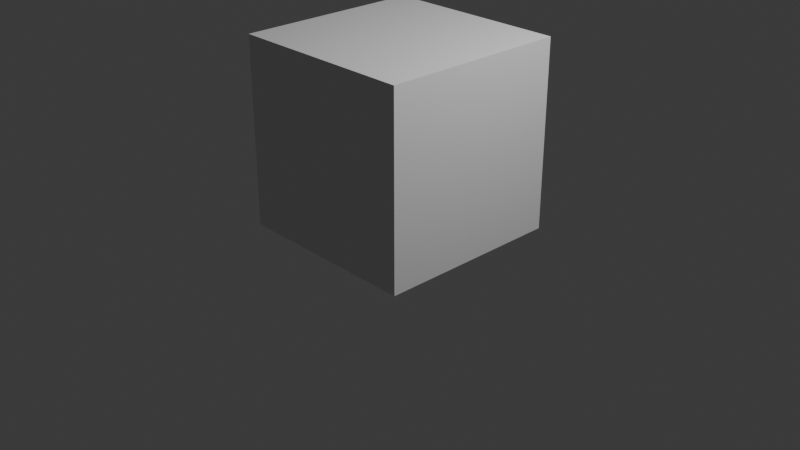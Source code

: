 # Source: kasa.blend  (saved by Blender 4.2.66; exported with 4.5.12 LTS)
import bpy
from mathutils import Matrix  # noqa: F401  (used for matrix-valued properties, if any)

bpy.ops.wm.read_factory_settings(use_empty=True)
scene = bpy.context.scene
scene.name = 'Scene'

# ---- collections
col_collection = bpy.data.collections.new('Collection'); scene.collection.children.link(col_collection)

# ---- world
world_world = bpy.data.worlds.new('World'); scene.world = world_world
world_world.use_nodes = True; world_world.node_tree.nodes.clear()
_N = world_world.node_tree.nodes; _L = world_world.node_tree.links
n0 = _N.new('ShaderNodeOutputWorld'); n0.name = 'World Output'; n0.location = (300, 300)
n1 = _N.new('ShaderNodeBackground'); n1.name = 'Background'; n1.location = (10, 300)
n1.inputs[0].default_value = (0.05088, 0.05088, 0.05088, 1.0)
_L.new(n1.outputs[0], n0.inputs[0])
n0.is_active_output = True
world_world.color = (0.05088, 0.05088, 0.05088)
world_world.sun_shadow_jitter_overblur = 0.0

# ---- cameras
cam_camera = bpy.data.cameras.new('Camera')
cam_camera.clip_end = 100.0
cam_camera.ortho_scale = 7.314

# ---- lights
light_light = bpy.data.lights.new('Light', 'POINT')
light_light.energy = 1000.0
light_light.shadow_soft_size = 0.1

# ---- meshes
me_cube = bpy.data.meshes.new('Cube')
me_cube.from_pydata([(-1.0, -0.8836, -0.8836), (-1.0, -0.8836, 0.8836), (-1.0, 0.8836, -0.8836), (-1.0, 0.8836, 0.8836), (1.0, -1.0, -1.0), (1.0, -1.0, 1.0), (1.0, 1.0, -1.0), (1.0, 1.0, 1.0), (-1.0, 1.0, -1.0), (-1.0, -1.0, -1.0), (-1.0, -1.0, 1.0), (-1.0, 1.0, 1.0), (-0.8128, 0.8836, -0.8836), (-0.8128, -0.8836, -0.8836), (-0.8128, -0.8836, 0.8836), (-0.8128, 0.8836, 0.8836), (-0.8799, 0.8836, -0.8836), (-0.8799, -0.8836, -0.8836), (-0.8799, -0.8836, 0.8836), (-0.8799, 0.8836, 0.8836)], [], [(3, 2, 12, 15), (8, 11, 7, 6), (6, 7, 5, 4), (4, 5, 10, 9), (8, 6, 4, 9), (7, 11, 10, 5), (0, 2, 8, 9), (1, 0, 9, 10), (3, 1, 10, 11), (2, 3, 11, 8), (13, 14, 18, 17), (0, 1, 14, 13), (1, 3, 15, 14), (2, 0, 13, 12), (17, 18, 19, 16), (14, 15, 19, 18), (12, 13, 17, 16), (15, 12, 16, 19)])
_uv = me_cube.uv_layers.new(name='UVMap')
_uv.uv.foreach_set('vector', [0.6105, 0.2355, 0.3895, 0.2355, 0.3895, 0.2355, 0.6105, 0.2355, 0.375, 0.25, 0.625, 0.25, 0.625, 0.5, 0.375, 0.5, 0.375, 0.5, 0.625, 0.5, 0.625, 0.75, 0.375, 0.75, 0.375, 0.75, 0.625, 0.75, 0.625, 1.0, 0.375, 1.0, 0.125, 0.5, 0.375, 0.5, 0.375, 0.75, 0.125, 0.75, 0.625, 0.5, 0.875, 0.5, 0.875, 0.75, 0.625, 0.75, 0.3895, 0.01455, 0.3895, 0.2355, 0.375, 0.25, 0.375, 0.0, 0.6105, 0.01455, 0.3895, 0.01455, 0.375, 0.0, 0.625, 0.0, 0.6105, 0.2355, 0.6105, 0.01455, 0.625, 0.0, 0.625, 0.25, 0.3895, 0.2355, 0.6105, 0.2355, 0.625, 0.25, 0.375, 0.25, 0.3895, 0.01455, 0.6105, 0.01455, 0.6105, 0.01455, 0.3895, 0.01455, 0.3895, 0.01455, 0.6105, 0.01455, 0.6105, 0.01455, 0.3895, 0.01455, 0.6105, 0.01455, 0.6105, 0.2355, 0.6105, 0.2355, 0.6105, 0.01455, 0.3895, 0.2355, 0.3895, 0.01455, 0.3895, 0.01455, 0.3895, 0.2355, 0.3895, 0.01455, 0.6105, 0.01455, 0.6105, 0.2355, 0.3895, 0.2355, 0.6105, 0.01455, 0.6105, 0.2355, 0.6105, 0.2355, 0.6105, 0.01455, 0.3895, 0.2355, 0.3895, 0.01455, 0.3895, 0.01455, 0.3895, 0.2355, 0.6105, 0.2355, 0.3895, 0.2355, 0.3895, 0.2355, 0.6105, 0.2355])
me_cube.update()
me_cube_001 = bpy.data.meshes.new('Cube.001')
me_cube_001.from_pydata([(-1.0, -1.0, -1.0), (-1.0, -1.0, 1.0), (-1.0, 1.0, -1.0), (-1.0, 1.0, 1.0), (1.0, -1.0, -1.0), (1.0, -1.0, 1.0), (1.0, 1.0, -1.0), (1.0, 1.0, 1.0), (-1.0, -0.2338, -1.0), (-1.0, -0.2338, 1.0), (1.0, -0.2338, -1.0), (1.0, -0.2338, 1.0), (-1.0, -1.0, 0.6023), (-1.0, 1.0, 0.6023), (1.0, 1.0, 0.6023), (1.0, -1.0, 0.6023), (1.0, -0.2338, 0.6023), (-1.0, -0.2338, 0.6023), (-1.0, 1.0, -0.6109), (1.0, 1.0, -0.6109), (1.0, -1.0, -0.6109), (1.0, -0.2338, -0.6109), (-1.0, -0.2338, -0.6109), (-1.0, -1.0, -0.6109), (-1.0, -0.4724, -1.0), (1.0, -0.4724, 1.0), (-1.0, -0.4724, 1.0), (1.0, -0.4724, -1.0), (-1.0, -0.4724, 0.6023), (1.0, -0.4724, 0.6023), (1.0, -0.4724, -0.6109), (-1.0, -0.4724, -0.6109), (-1.0, -0.7362, -1.0), (1.0, -0.7362, 1.0), (1.0, -0.7362, 0.6023), (1.0, -0.7362, -0.6109), (-1.0, -0.7362, 1.0), (1.0, -0.7362, -1.0), (-1.0, -0.7362, 0.6023), (-1.0, -0.7362, -0.6109), (-1.0, -1.0, 0.1475), (-1.0, 1.0, 0.1475), (1.0, 1.0, 0.1475), (1.0, -1.0, 0.1475), (1.0, -0.2338, 0.1475), (-1.0, -0.2338, 0.1475), (1.0, -0.4724, 0.1475), (-1.0, -0.4724, 0.1475), (-1.0, -0.7362, 0.1475), (1.0, -0.7362, 0.1475), (-1.0, 1.0, -0.2796), (1.0, 1.0, -0.2796), (1.0, -1.0, -0.2796), (1.0, -0.2338, -0.2796), (-1.0, -0.2338, -0.2796), (1.0, -0.4724, -0.2796), (-1.0, -0.4724, -0.2796), (-1.0, -0.7362, -0.2796), (1.0, -0.7362, -0.2796), (-1.0, -1.0, -0.2796), (-1.0, 0.8237, 1.0), (1.0, 0.8237, -1.0), (-1.0, 0.8237, -1.0), (1.0, 0.8237, 1.0), (1.0, 0.8237, 0.4524), (-1.0, 0.8237, 0.6023), (-1.0, 0.8237, -0.6109), (1.0, 0.8237, -0.6109), (-1.0, 0.8237, 0.1475), (1.0, 0.8237, -0.002335), (1.0, 0.8237, -0.4295), (-1.0, 0.8237, -0.2796), (-1.0, -0.03099, -1.0), (1.0, -0.03099, 1.0), (1.0, -0.03099, 0.4524), (1.0, -0.03099, -0.6109), (1.0, -0.03099, -0.002335), (1.0, -0.03099, -0.4295), (-1.0, -0.03099, 1.0), (1.0, -0.03099, -1.0), (-1.0, -0.03099, 0.6023), (-1.0, -0.03099, -0.6109), (-1.0, -0.03099, 0.1475), (-1.0, -0.03099, -0.2796), (-0.1413, 0.8237, -0.002335), (-0.1413, 0.8237, -0.4295), (-0.1413, 0.8237, 0.4524), (-0.1413, -0.03099, 0.4524), (-0.1413, -0.03099, -0.002335), (-0.1413, -0.03099, -0.4295), (1.694, -0.2338, 0.6023), (1.694, -0.4724, 0.6023), (1.694, -0.2338, 0.1475), (1.694, -0.4724, 0.1475), (1.612, -0.4724, 0.6023), (1.612, -0.7362, 0.6023), (1.612, -0.4724, 0.1475), (1.612, -0.7362, 0.1475), (1.54, -0.7362, 0.6023), (1.54, -1.0, 0.6023), (1.54, -1.0, 0.1475), (1.54, -0.7362, 0.1475), (1.701, -0.2338, 0.1475), (1.701, -0.4724, 0.1475), (1.701, -0.2338, -0.2796), (1.701, -0.4724, -0.2796), (1.594, -0.4724, 0.1475), (1.594, -0.7362, 0.1475), (1.594, -0.4724, -0.2796), (1.594, -0.7362, -0.2796), (1.584, -0.7362, 0.1475), (1.584, -1.0, 0.1475), (1.584, -1.0, -0.2796), (1.584, -0.7362, -0.2796), (1.656, -0.2338, -0.2796), (1.656, -0.2338, -0.6109), (1.656, -0.4724, -0.6109), (1.656, -0.4724, -0.2796), (1.618, -0.4724, -0.2796), (1.618, -0.4724, -0.6109), (1.618, -0.7362, -0.6109), (1.618, -0.7362, -0.2796), (1.587, -1.0, -0.2796), (1.587, -1.0, -0.6109), (1.587, -0.7362, -0.6109), (1.587, -0.7362, -0.2796)], [], [(65, 60, 3, 13), (13, 3, 7, 14), (34, 33, 5, 15), (15, 5, 1, 12), (32, 37, 4, 0), (33, 36, 1, 5), (73, 78, 9, 11), (72, 79, 10, 8), (74, 73, 11, 16), (28, 26, 9, 17), (47, 28, 17, 45), (76, 74, 16, 44), (43, 15, 12, 40), (34, 15, 99, 98), (41, 13, 14, 42), (68, 65, 13, 41), (62, 66, 18, 2), (2, 18, 19, 6), (37, 35, 20, 4), (4, 20, 23, 0), (79, 75, 21, 10), (24, 31, 22, 8), (32, 39, 31, 24), (10, 21, 30, 27), (16, 29, 91, 90), (48, 38, 28, 47), (38, 36, 26, 28), (11, 9, 26, 25), (8, 10, 27, 24), (16, 11, 25, 29), (12, 1, 36, 38), (40, 12, 38, 48), (0, 23, 39, 32), (27, 30, 35, 37), (49, 46, 96, 97), (25, 26, 36, 33), (24, 27, 37, 32), (29, 25, 33, 34), (55, 46, 106, 108), (59, 40, 48, 57), (57, 48, 47, 56), (46, 55, 105, 103), (71, 68, 41, 50), (50, 41, 42, 51), (43, 52, 112, 111), (52, 43, 40, 59), (77, 76, 44, 53), (56, 47, 45, 54), (31, 56, 54, 22), (75, 77, 53, 21), (20, 52, 59, 23), (58, 52, 122, 125), (18, 50, 51, 19), (66, 71, 50, 18), (55, 30, 116, 117), (39, 57, 56, 31), (23, 59, 57, 39), (30, 55, 118, 119), (81, 83, 71, 66), (19, 51, 70, 67), (51, 42, 69, 70), (83, 82, 68, 71), (6, 19, 67, 61), (72, 81, 66, 62), (82, 80, 65, 68), (42, 14, 64, 69), (14, 7, 63, 64), (2, 6, 61, 62), (7, 3, 60, 63), (80, 78, 60, 65), (17, 9, 78, 80), (45, 17, 80, 82), (8, 22, 81, 72), (54, 45, 82, 83), (22, 54, 83, 81), (67, 70, 77, 75), (69, 64, 86, 84), (61, 67, 75, 79), (70, 69, 84, 85), (64, 63, 73, 74), (62, 61, 79, 72), (63, 60, 78, 73), (85, 84, 88, 89), (84, 86, 87, 88), (64, 74, 87, 86), (74, 76, 88, 87), (76, 77, 89, 88), (77, 70, 85, 89), (92, 90, 91, 93), (29, 46, 93, 91), (44, 16, 90, 92), (46, 44, 92, 93), (96, 94, 95, 97), (29, 34, 95, 94), (46, 29, 94, 96), (34, 49, 97, 95), (101, 98, 99, 100), (49, 34, 98, 101), (43, 49, 101, 100), (15, 43, 100, 99), (104, 102, 103, 105), (55, 53, 104, 105), (53, 44, 102, 104), (44, 46, 103, 102), (108, 106, 107, 109), (46, 49, 107, 106), (49, 58, 109, 107), (58, 55, 108, 109), (113, 110, 111, 112), (52, 58, 113, 112), (49, 43, 111, 110), (58, 49, 110, 113), (115, 114, 117, 116), (30, 21, 115, 116), (21, 53, 114, 115), (53, 55, 117, 114), (119, 118, 121, 120), (35, 30, 119, 120), (58, 35, 120, 121), (55, 58, 121, 118), (124, 125, 122, 123), (35, 58, 125, 124), (20, 35, 124, 123), (52, 20, 123, 122)])
_uv = me_cube_001.uv_layers.new(name='UVMap')
_uv.uv.foreach_set('vector', [0.5753, 0.228, 0.625, 0.228, 0.625, 0.25, 0.5753, 0.25, 0.5753, 0.25, 0.625, 0.25, 0.625, 0.5, 0.5753, 0.5, 0.5753, 0.717, 0.625, 0.717, 0.625, 0.75, 0.5753, 0.75, 0.5753, 0.75, 0.625, 0.75, 0.625, 1.0, 0.5753, 1.0, 0.125, 0.717, 0.375, 0.717, 0.375, 0.75, 0.125, 0.75, 0.625, 0.717, 0.875, 0.717, 0.875, 0.75, 0.625, 0.75, 0.625, 0.6289, 0.875, 0.6289, 0.875, 0.6542, 0.625, 0.6542, 0.125, 0.6289, 0.375, 0.6289, 0.375, 0.6542, 0.125, 0.6542, 0.5753, 0.6289, 0.625, 0.6289, 0.625, 0.6542, 0.5753, 0.6542, 0.5753, 0.06595, 0.625, 0.06595, 0.625, 0.09578, 0.5753, 0.09578, 0.5184, 0.06595, 0.5753, 0.06595, 0.5753, 0.09578, 0.5184, 0.09578, 0.5184, 0.6289, 0.5753, 0.6289, 0.5753, 0.6542, 0.5184, 0.6542, 0.5184, 0.75, 0.5753, 0.75, 0.5753, 1.0, 0.5184, 1.0, 0.5753, 0.717, 0.5753, 0.75, 0.5753, 0.75, 0.5753, 0.717, 0.5184, 0.25, 0.5753, 0.25, 0.5753, 0.5, 0.5184, 0.5, 0.5184, 0.228, 0.5753, 0.228, 0.5753, 0.25, 0.5184, 0.25, 0.375, 0.228, 0.4236, 0.228, 0.4236, 0.25, 0.375, 0.25, 0.375, 0.25, 0.4236, 0.25, 0.4236, 0.5, 0.375, 0.5, 0.375, 0.717, 0.4236, 0.717, 0.4236, 0.75, 0.375, 0.75, 0.375, 0.75, 0.4236, 0.75, 0.4236, 1.0, 0.375, 1.0, 0.375, 0.6289, 0.4236, 0.6289, 0.4236, 0.6542, 0.375, 0.6542, 0.375, 0.06595, 0.4236, 0.06595, 0.4236, 0.09578, 0.375, 0.09578, 0.375, 0.03297, 0.4236, 0.03297, 0.4236, 0.06595, 0.375, 0.06595, 0.375, 0.6542, 0.4236, 0.6542, 0.4236, 0.6841, 0.375, 0.6841, 0.5753, 0.6542, 0.5753, 0.6841, 0.5753, 0.6841, 0.5753, 0.6542, 0.5184, 0.03297, 0.5753, 0.03297, 0.5753, 0.06595, 0.5184, 0.06595, 0.5753, 0.03297, 0.625, 0.03297, 0.625, 0.06595, 0.5753, 0.06595, 0.625, 0.6542, 0.875, 0.6542, 0.875, 0.6841, 0.625, 0.6841, 0.125, 0.6542, 0.375, 0.6542, 0.375, 0.6841, 0.125, 0.6841, 0.5753, 0.6542, 0.625, 0.6542, 0.625, 0.6841, 0.5753, 0.6841, 0.5753, 0.0, 0.625, 0.0, 0.625, 0.03297, 0.5753, 0.03297, 0.5184, 0.0, 0.5753, 0.0, 0.5753, 0.03297, 0.5184, 0.03297, 0.375, 0.0, 0.4236, 0.0, 0.4236, 0.03297, 0.375, 0.03297, 0.375, 0.6841, 0.4236, 0.6841, 0.4236, 0.717, 0.375, 0.717, 0.5184, 0.717, 0.5184, 0.6841, 0.5184, 0.6841, 0.5184, 0.717, 0.625, 0.6841, 0.875, 0.6841, 0.875, 0.717, 0.625, 0.717, 0.125, 0.6841, 0.375, 0.6841, 0.375, 0.717, 0.125, 0.717, 0.5753, 0.6841, 0.625, 0.6841, 0.625, 0.717, 0.5753, 0.717, 0.465, 0.6841, 0.5184, 0.6841, 0.5184, 0.6841, 0.465, 0.6841, 0.465, 0.0, 0.5184, 0.0, 0.5184, 0.03297, 0.465, 0.03297, 0.465, 0.03297, 0.5184, 0.03297, 0.5184, 0.06595, 0.465, 0.06595, 0.5184, 0.6841, 0.465, 0.6841, 0.465, 0.6841, 0.5184, 0.6841, 0.465, 0.228, 0.5184, 0.228, 0.5184, 0.25, 0.465, 0.25, 0.465, 0.25, 0.5184, 0.25, 0.5184, 0.5, 0.465, 0.5, 0.5184, 0.75, 0.465, 0.75, 0.465, 0.75, 0.5184, 0.75, 0.465, 0.75, 0.5184, 0.75, 0.5184, 1.0, 0.465, 1.0, 0.465, 0.6289, 0.5184, 0.6289, 0.5184, 0.6542, 0.465, 0.6542, 0.465, 0.06595, 0.5184, 0.06595, 0.5184, 0.09578, 0.465, 0.09578, 0.4236, 0.06595, 0.465, 0.06595, 0.465, 0.09578, 0.4236, 0.09578, 0.4236, 0.6289, 0.465, 0.6289, 0.465, 0.6542, 0.4236, 0.6542, 0.4236, 0.75, 0.465, 0.75, 0.465, 1.0, 0.4236, 1.0, 0.465, 0.717, 0.465, 0.75, 0.465, 0.75, 0.465, 0.717, 0.4236, 0.25, 0.465, 0.25, 0.465, 0.5, 0.4236, 0.5, 0.4236, 0.228, 0.465, 0.228, 0.465, 0.25, 0.4236, 0.25, 0.465, 0.6841, 0.4236, 0.6841, 0.4236, 0.6841, 0.465, 0.6841, 0.4236, 0.03297, 0.465, 0.03297, 0.465, 0.06595, 0.4236, 0.06595, 0.4236, 0.0, 0.465, 0.0, 0.465, 0.03297, 0.4236, 0.03297, 0.4236, 0.6841, 0.465, 0.6841, 0.465, 0.6841, 0.4236, 0.6841, 0.4236, 0.1211, 0.465, 0.1211, 0.465, 0.228, 0.4236, 0.228, 0.4236, 0.5, 0.465, 0.5, 0.465, 0.522, 0.4236, 0.522, 0.465, 0.5, 0.5184, 0.5, 0.5184, 0.522, 0.465, 0.522, 0.465, 0.1211, 0.5184, 0.1211, 0.5184, 0.228, 0.465, 0.228, 0.375, 0.5, 0.4236, 0.5, 0.4236, 0.522, 0.375, 0.522, 0.375, 0.1211, 0.4236, 0.1211, 0.4236, 0.228, 0.375, 0.228, 0.5184, 0.1211, 0.5753, 0.1211, 0.5753, 0.228, 0.5184, 0.228, 0.5184, 0.5, 0.5753, 0.5, 0.5753, 0.522, 0.5184, 0.522, 0.5753, 0.5, 0.625, 0.5, 0.625, 0.522, 0.5753, 0.522, 0.125, 0.5, 0.375, 0.5, 0.375, 0.522, 0.125, 0.522, 0.625, 0.5, 0.875, 0.5, 0.875, 0.522, 0.625, 0.522, 0.5753, 0.1211, 0.625, 0.1211, 0.625, 0.228, 0.5753, 0.228, 0.5753, 0.09578, 0.625, 0.09578, 0.625, 0.1211, 0.5753, 0.1211, 0.5184, 0.09578, 0.5753, 0.09578, 0.5753, 0.1211, 0.5184, 0.1211, 0.375, 0.09578, 0.4236, 0.09578, 0.4236, 0.1211, 0.375, 0.1211, 0.465, 0.09578, 0.5184, 0.09578, 0.5184, 0.1211, 0.465, 0.1211, 0.4236, 0.09578, 0.465, 0.09578, 0.465, 0.1211, 0.4236, 0.1211, 0.4236, 0.522, 0.465, 0.522, 0.465, 0.6289, 0.4236, 0.6289, 0.5184, 0.522, 0.5753, 0.522, 0.5753, 0.522, 0.5184, 0.522, 0.375, 0.522, 0.4236, 0.522, 0.4236, 0.6289, 0.375, 0.6289, 0.465, 0.522, 0.5184, 0.522, 0.5184, 0.522, 0.465, 0.522, 0.5753, 0.522, 0.625, 0.522, 0.625, 0.6289, 0.5753, 0.6289, 0.125, 0.522, 0.375, 0.522, 0.375, 0.6289, 0.125, 0.6289, 0.625, 0.522, 0.875, 0.522, 0.875, 0.6289, 0.625, 0.6289, 0.465, 0.522, 0.5184, 0.522, 0.5184, 0.6289, 0.465, 0.6289, 0.5184, 0.522, 0.5753, 0.522, 0.5753, 0.6289, 0.5184, 0.6289, 0.5753, 0.522, 0.5753, 0.6289, 0.5753, 0.6289, 0.5753, 0.522, 0.5753, 0.6289, 0.5184, 0.6289, 0.5184, 0.6289, 0.5753, 0.6289, 0.5184, 0.6289, 0.465, 0.6289, 0.465, 0.6289, 0.5184, 0.6289, 0.465, 0.6289, 0.465, 0.522, 0.465, 0.522, 0.465, 0.6289, 0.5184, 0.6542, 0.5753, 0.6542, 0.5753, 0.6841, 0.5184, 0.6841, 0.5753, 0.6841, 0.5184, 0.6841, 0.5184, 0.6841, 0.5753, 0.6841, 0.5184, 0.6542, 0.5753, 0.6542, 0.5753, 0.6542, 0.5184, 0.6542, 0.5184, 0.6841, 0.5184, 0.6542, 0.5184, 0.6542, 0.5184, 0.6841, 0.5184, 0.6841, 0.5753, 0.6841, 0.5753, 0.717, 0.5184, 0.717, 0.5753, 0.6841, 0.5753, 0.717, 0.5753, 0.717, 0.5753, 0.6841, 0.5184, 0.6841, 0.5753, 0.6841, 0.5753, 0.6841, 0.5184, 0.6841, 0.5753, 0.717, 0.5184, 0.717, 0.5184, 0.717, 0.5753, 0.717, 0.5184, 0.717, 0.5753, 0.717, 0.5753, 0.75, 0.5184, 0.75, 0.5184, 0.717, 0.5753, 0.717, 0.5753, 0.717, 0.5184, 0.717, 0.5184, 0.75, 0.5184, 0.717, 0.5184, 0.717, 0.5184, 0.75, 0.5753, 0.75, 0.5184, 0.75, 0.5184, 0.75, 0.5753, 0.75, 0.465, 0.6542, 0.5184, 0.6542, 0.5184, 0.6841, 0.465, 0.6841, 0.465, 0.6841, 0.465, 0.6542, 0.465, 0.6542, 0.465, 0.6841, 0.465, 0.6542, 0.5184, 0.6542, 0.5184, 0.6542, 0.465, 0.6542, 0.5184, 0.6542, 0.5184, 0.6841, 0.5184, 0.6841, 0.5184, 0.6542, 0.465, 0.6841, 0.5184, 0.6841, 0.5184, 0.717, 0.465, 0.717, 0.5184, 0.6841, 0.5184, 0.717, 0.5184, 0.717, 0.5184, 0.6841, 0.5184, 0.717, 0.465, 0.717, 0.465, 0.717, 0.5184, 0.717, 0.465, 0.717, 0.465, 0.6841, 0.465, 0.6841, 0.465, 0.717, 0.465, 0.717, 0.5184, 0.717, 0.5184, 0.75, 0.465, 0.75, 0.465, 0.75, 0.465, 0.717, 0.465, 0.717, 0.465, 0.75, 0.5184, 0.717, 0.5184, 0.75, 0.5184, 0.75, 0.5184, 0.717, 0.465, 0.717, 0.5184, 0.717, 0.5184, 0.717, 0.465, 0.717, 0.4236, 0.6542, 0.465, 0.6542, 0.465, 0.6841, 0.4236, 0.6841, 0.4236, 0.6841, 0.4236, 0.6542, 0.4236, 0.6542, 0.4236, 0.6841, 0.4236, 0.6542, 0.465, 0.6542, 0.465, 0.6542, 0.4236, 0.6542, 0.465, 0.6542, 0.465, 0.6841, 0.465, 0.6841, 0.465, 0.6542, 0.4236, 0.6841, 0.465, 0.6841, 0.465, 0.717, 0.4236, 0.717, 0.4236, 0.717, 0.4236, 0.6841, 0.4236, 0.6841, 0.4236, 0.717, 0.465, 0.717, 0.4236, 0.717, 0.4236, 0.717, 0.465, 0.717, 0.465, 0.6841, 0.465, 0.717, 0.465, 0.717, 0.465, 0.6841, 0.4236, 0.717, 0.465, 0.717, 0.465, 0.75, 0.4236, 0.75, 0.4236, 0.717, 0.465, 0.717, 0.465, 0.717, 0.4236, 0.717, 0.4236, 0.75, 0.4236, 0.717, 0.4236, 0.717, 0.4236, 0.75, 0.465, 0.75, 0.4236, 0.75, 0.4236, 0.75, 0.465, 0.75])
me_cube_001.update()

# ---- objects
ob_light = bpy.data.objects.new('Light', light_light)
ob_camera = bpy.data.objects.new('Camera', cam_camera)
ob_cube = bpy.data.objects.new('Cube', me_cube)
ob_cube_001 = bpy.data.objects.new('Cube.001', me_cube_001)

# ---- transforms, parenting, visibility, modifiers, constraints
ob_light.location = (4.076, 1.005, 5.904)
ob_light.rotation_euler = (0.6503, 0.05522, 1.866)
ob_light.lock_rotations_4d = False
ob_light.empty_display_type = 'ARROWS'
ob_light.color = (0.0, 0.0, 0.0, 0.0)
ob_light.lineart.crease_threshold = 0.0
ob_camera.location = (7.359, -6.926, 4.958)
ob_camera.rotation_euler = (1.109, 0.0, 0.8149)
ob_camera.lock_rotations_4d = False
ob_camera.empty_display_type = 'ARROWS'
ob_camera.color = (0.0, 0.0, 0.0, 0.0)
ob_camera.display_type = 'WIRE'
ob_camera.lineart.crease_threshold = 0.0
ob_cube.location = (0.0, 0.0, 0.9142)
ob_cube_001.location = (-0.9291, -0.007375, 0.9526)
ob_cube_001.scale = (-0.06179, 0.5437, 0.3115)
_m = ob_cube_001.modifiers.new('Bevel', 'BEVEL')
_m.width = 0.04
_m.width_pct = 0.04

# ---- collection membership
col_collection.objects.link(ob_light)
col_collection.objects.link(ob_camera)
col_collection.objects.link(ob_cube)
col_collection.objects.link(ob_cube_001)

# ---- scene / render settings (as saved in the file)
scene.camera = ob_camera
scene.frame_start = 1; scene.frame_end = 250; scene.frame_set(1)
scene.render.engine = 'BLENDER_EEVEE_NEXT'
bpy.context.view_layer.update()
